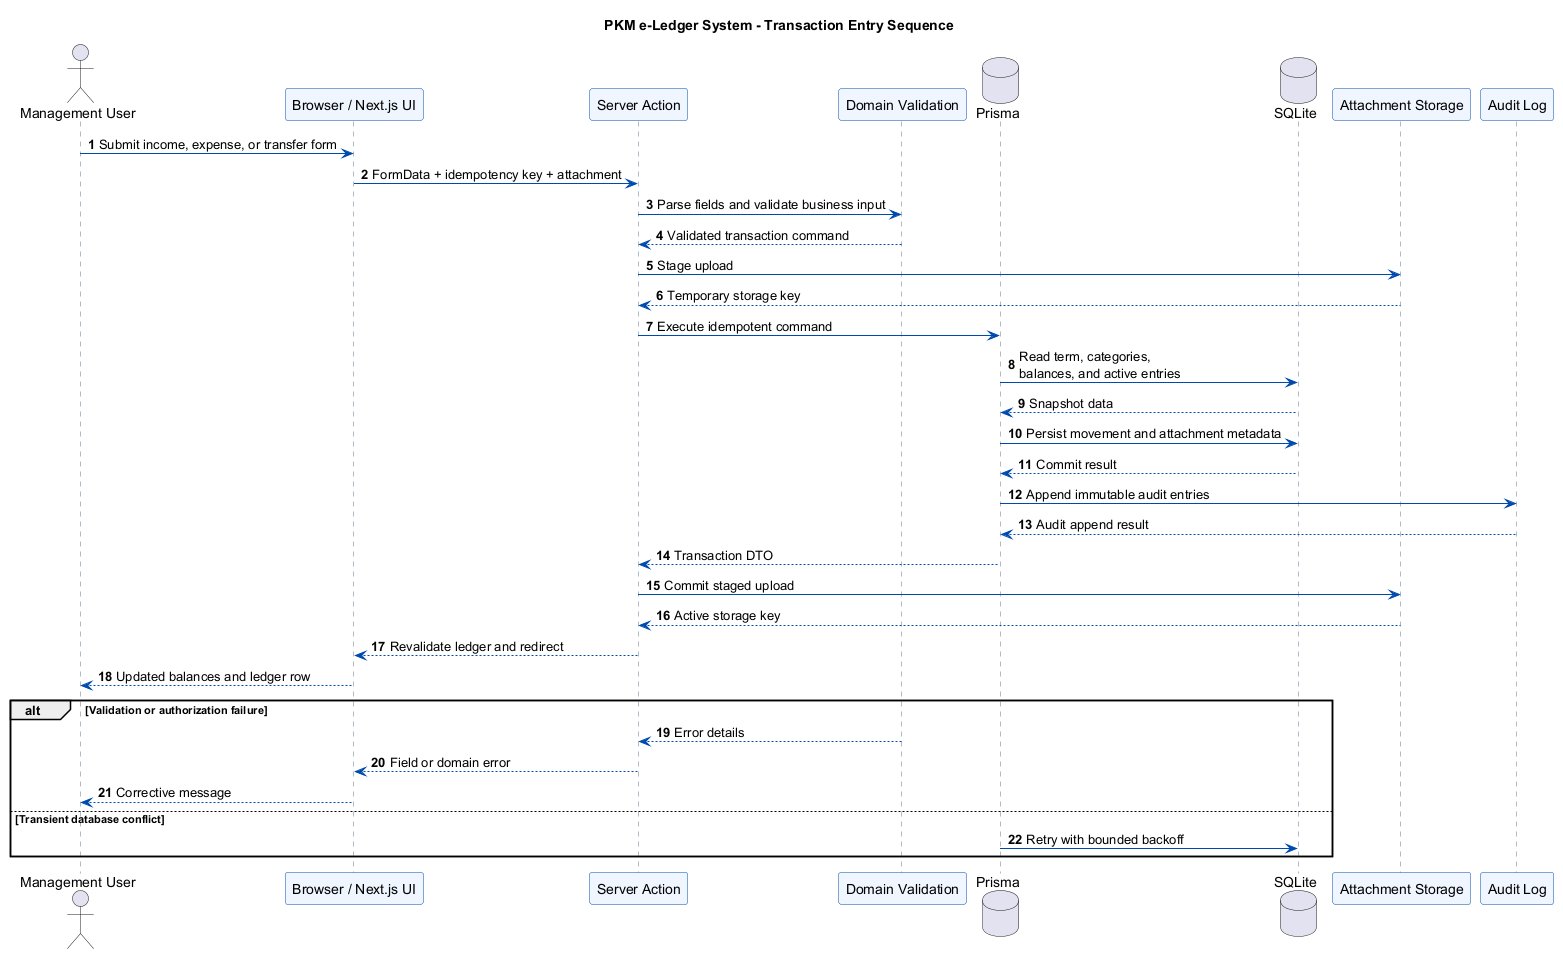

The diagram above was rendered by PlantUML. Its source (embedded in the PNG):
@startuml
title PKM e-Ledger System - Transaction Entry Sequence
autonumber
skinparam shadowing false
skinparam sequence {
  ArrowColor #004AAD
  LifeLineBorderColor #64748B
  ParticipantBorderColor #004AAD
  ParticipantBackgroundColor #EFF6FF
}

actor "Management User" as User
participant "Browser / Next.js UI" as UI
participant "Server Action" as Action
participant "Domain Validation" as Validation
database "Prisma" as Prisma
database "SQLite" as SQLite
participant "Attachment Storage" as Storage
participant "Audit Log" as Audit

User -> UI: Submit income, expense, or transfer form
UI -> Action: FormData + idempotency key + attachment
Action -> Validation: Parse fields and validate business input
Validation --> Action: Validated transaction command
Action -> Storage: Stage upload
Storage --> Action: Temporary storage key
Action -> Prisma: Execute idempotent command
Prisma -> SQLite: Read term, categories,\nbalances, and active entries
SQLite --> Prisma: Snapshot data
Prisma -> SQLite: Persist movement and attachment metadata
SQLite --> Prisma: Commit result
Prisma -> Audit: Append immutable audit entries
Audit --> Prisma: Audit append result
Prisma --> Action: Transaction DTO
Action -> Storage: Commit staged upload
Storage --> Action: Active storage key
Action --> UI: Revalidate ledger and redirect
UI --> User: Updated balances and ledger row

alt Validation or authorization failure
  Validation --> Action: Error details
  Action --> UI: Field or domain error
  UI --> User: Corrective message
else Transient database conflict
  Prisma -> SQLite: Retry with bounded backoff
end
@enduml